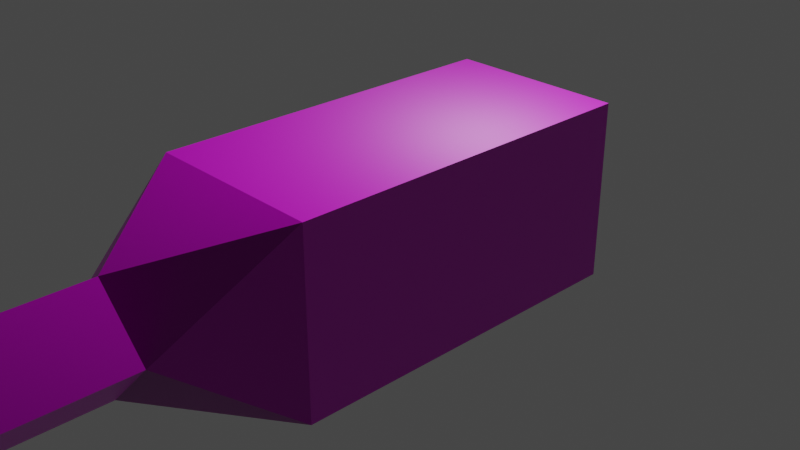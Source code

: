 # Source: player_gun.blend  (saved by Blender 2.90.8; exported with 4.5.12 LTS)
import bpy
from mathutils import Matrix  # noqa: F401  (used for matrix-valued properties, if any)

bpy.ops.wm.read_factory_settings(use_empty=True)
scene = bpy.context.scene
scene.name = 'Scene'

# ---- collections
col_collection = bpy.data.collections.new('Collection'); scene.collection.children.link(col_collection)

# ---- images (referenced by path relative to the original .blend; pixels are not part of the script)
import os
ASSET_DIR = os.environ.get("B2B_ASSET_DIR", "")  # directory of the original .blend (textures are referenced by path, not embedded)
HERE = os.path.dirname(os.path.abspath(__file__))  # packed textures are extracted next to this script under _unpacked/

def load_image(name, relpath, width, height, colorspace="sRGB"):
    """Load a texture the original file referenced (path relative to the .blend, or extracted next to this script)."""
    p = next((c for c in (os.path.join(HERE, relpath), os.path.join(ASSET_DIR, relpath)) if relpath and os.path.exists(c)), "")
    if p:
        img = bpy.data.images.load(p, check_existing=True)
        img.name = name
    else:  # same state as the original file: an image datablock whose file is absent (Cycles renders it pink)
        img = bpy.data.images.new(name, width, height)
        img.source = "FILE"
        img.filepath = "//" + (relpath or name)
    img.colorspace_settings.name = colorspace
    return img
img_player_gun_png = load_image('player_gun.png', 'player_gun.png', 1024, 1024, 'sRGB')
img_player_gun_normal_png = load_image('player_gun_normal.png', 'player_gun_normal.png', 1024, 1024, 'sRGB')

# ---- materials (node trees are filled in below, after node groups)
mat_material = bpy.data.materials.new('Material')
mat_material.alpha_threshold = 0.0
mat_material.use_transparent_shadow = False
mat_material.line_color = (0.0, 0.0, 0.0, 1.0)

# ---- material node trees
mat_material.use_nodes = True; mat_material.node_tree.nodes.clear()
_N = mat_material.node_tree.nodes; _L = mat_material.node_tree.links
n0 = _N.new('ShaderNodeOutputMaterial'); n0.name = 'Material Output'; n0.location = (300, 300)
n1 = _N.new('ShaderNodeBsdfPrincipled'); n1.name = 'Principled BSDF'; n1.location = (10, 300)
n1.distribution = 'GGX'
n1.subsurface_method = 'BURLEY'
n1.inputs[2].default_value = 0.4
n1.inputs[3].default_value = 1.45
n1.inputs[27].default_value = (0.0, 0.0, 0.0, 1.0)
n1.inputs[28].default_value = 1.0
n2 = _N.new('ShaderNodeTexImage'); n2.name = 'Image Texture'; n2.location = (-280, 280)
n2.image = img_player_gun_png
n3 = _N.new('ShaderNodeNormalMap'); n3.name = 'Normal Map'; n3.location = (-190, -100)
n3.uv_map = 'UVMap'
n4 = _N.new('ShaderNodeTexImage'); n4.name = 'Image Texture.001'; n4.location = (-480, -140)
n4.image = img_player_gun_normal_png
_L.new(n1.outputs[0], n0.inputs[0])
_L.new(n2.outputs[0], n1.inputs[0])
_L.new(n3.outputs[0], n1.inputs[5])
_L.new(n4.outputs[0], n3.inputs[1])
n0.is_active_output = True

# ---- world
world_world = bpy.data.worlds.new('World'); scene.world = world_world
world_world.use_nodes = True; world_world.node_tree.nodes.clear()
_N = world_world.node_tree.nodes; _L = world_world.node_tree.links
n0 = _N.new('ShaderNodeOutputWorld'); n0.name = 'World Output'; n0.location = (300, 300)
n1 = _N.new('ShaderNodeBackground'); n1.name = 'Background'; n1.location = (10, 300)
n1.inputs[0].default_value = (0.05088, 0.05088, 0.05088, 1.0)
_L.new(n1.outputs[0], n0.inputs[0])
n0.is_active_output = True
world_world.color = (0.05088, 0.05088, 0.05088)
world_world.use_sun_shadow = False
world_world.sun_shadow_jitter_overblur = 0.0

# ---- cameras
cam_camera = bpy.data.cameras.new('Camera')
cam_camera.clip_end = 100.0
cam_camera.ortho_scale = 7.314

# ---- lights
light_light = bpy.data.lights.new('Light', 'POINT')
light_light.transmission_factor = 0.0
light_light.energy = 1000.0
light_light.shadow_soft_size = 0.1
light_light.shadow_maximum_resolution = 0.006
light_light.use_absolute_resolution = True

# ---- meshes
me_cube = bpy.data.meshes.new('Cube')
me_cube.from_pydata([(1.0, 1.0, 1.0), (1.0, 1.0, -1.0), (1.0, -1.0, 1.0), (1.0, -1.0, -1.0), (-1.0, 1.0, 1.0), (-1.0, 1.0, -1.0), (-1.0, -1.0, 1.0), (-1.0, -1.0, -1.0), (-0.6049, -1.659, 0.0), (0.0, -1.659, 0.6049), (0.6049, -1.659, 0.0), (0.0, -1.659, -0.6049), (-0.6049, -2.989, 0.0), (0.0, -2.989, 0.6049), (0.6049, -2.989, 0.0), (0.0, -2.989, -0.6049)], [], [(0, 4, 6, 2), (7, 3, 11, 8), (7, 6, 4, 5), (5, 1, 3, 7), (1, 0, 2, 3), (5, 4, 0, 1), (8, 11, 15, 12), (2, 6, 9, 10), (3, 2, 10, 11), (6, 7, 8, 9), (15, 14, 13, 12), (11, 10, 14, 15), (10, 9, 13, 14), (9, 8, 12, 13)])
_uv = me_cube.uv_layers.new(name='UVMap')
_uv.uv.foreach_set('vector', [0.6667, 0.666, 0.3333, 0.666, 0.3333, 0.3321, 0.6667, 0.3321, 1.0, 0.554, 0.6667, 0.554, 0.8333, 0.444, 0.9341, 0.444, 0.6663, 0.3337, 0.6663, 0.0003186, 1.0, 0.0003185, 1.0, 0.3337, 1.0, 0.5543, 1.0, 0.8876, 0.6663, 0.8876, 0.6663, 0.5543, 0.3337, 0.3324, 0.3337, 0.6657, -0.0003183, 0.6657, -0.0003184, 0.3324, 0.3333, 1.0, 3.974e-08, 1.0, 0.0, 0.666, 0.3333, 0.666, 0.3333, 0.666, 0.4341, 0.666, 0.4341, 0.8881, 0.3333, 0.8881, 0.6667, 0.3321, 0.3333, 0.3321, 0.5, 0.2221, 0.6008, 0.2221, 0.3333, 0.3321, 0.0, 0.3321, 0.1667, 0.2221, 0.2675, 0.2221, 0.6667, 0.334, 1.0, 0.334, 0.8333, 0.444, 0.7325, 0.444, 0.5767, 0.8089, 0.4341, 0.8089, 0.4341, 0.666, 0.5767, 0.666, 0.2675, 0.2221, 0.1667, 0.2221, 0.1667, 3.981e-08, 0.2675, 0.0, 0.6008, 0.2221, 0.5, 0.2221, 0.5, 0.0, 0.6008, 0.0, 0.5, 0.2221, 0.3992, 0.2221, 0.3992, 0.0, 0.5, 0.0])
me_cube.materials.append(mat_material)
me_cube.use_remesh_preserve_volume = False
me_cube.use_remesh_preserve_attributes = False
me_cube.use_mirror_vertex_groups = False
me_cube.update()

# ---- objects
ob_cube = bpy.data.objects.new('Cube', me_cube)
ob_light = bpy.data.objects.new('Light', light_light)
ob_camera = bpy.data.objects.new('Camera', cam_camera)

# ---- transforms, parenting, visibility, modifiers, constraints
ob_cube.location = (0.0, 0.0, 0.0)
ob_cube.scale = (1.0, 2.007, 1.0)
ob_cube.lock_rotations_4d = False
ob_cube.empty_display_type = 'ARROWS'
ob_cube.lineart.crease_threshold = 0.0
ob_light.location = (4.076, 1.005, 5.904)
ob_light.rotation_euler = (0.6503, 0.05522, 1.866)
ob_light.lock_rotations_4d = False
ob_light.empty_display_type = 'ARROWS'
ob_light.color = (0.0, 0.0, 0.0, 0.0)
ob_light.lineart.crease_threshold = 0.0
ob_camera.location = (7.359, -6.926, 4.958)
ob_camera.rotation_euler = (1.109, 0.0, 0.8149)
ob_camera.lock_rotations_4d = False
ob_camera.empty_display_type = 'ARROWS'
ob_camera.color = (0.0, 0.0, 0.0, 0.0)
ob_camera.display_type = 'WIRE'
ob_camera.lineart.crease_threshold = 0.0

# ---- collection membership
col_collection.objects.link(ob_cube)
col_collection.objects.link(ob_light)
col_collection.objects.link(ob_camera)

# ---- scene / render settings (as saved in the file)
scene.camera = ob_camera
scene.frame_start = 1; scene.frame_end = 250; scene.frame_set(1)
scene.render.engine = 'BLENDER_EEVEE_NEXT'
scene.cycles.use_denoising = False
scene.cycles.samples = 128
scene.cycles.sampling_pattern = 'TABULATED_SOBOL'
scene.cycles.use_adaptive_sampling = False
scene.cycles.use_light_tree = False
scene.view_settings.view_transform = 'Filmic'
bpy.context.view_layer.update()
